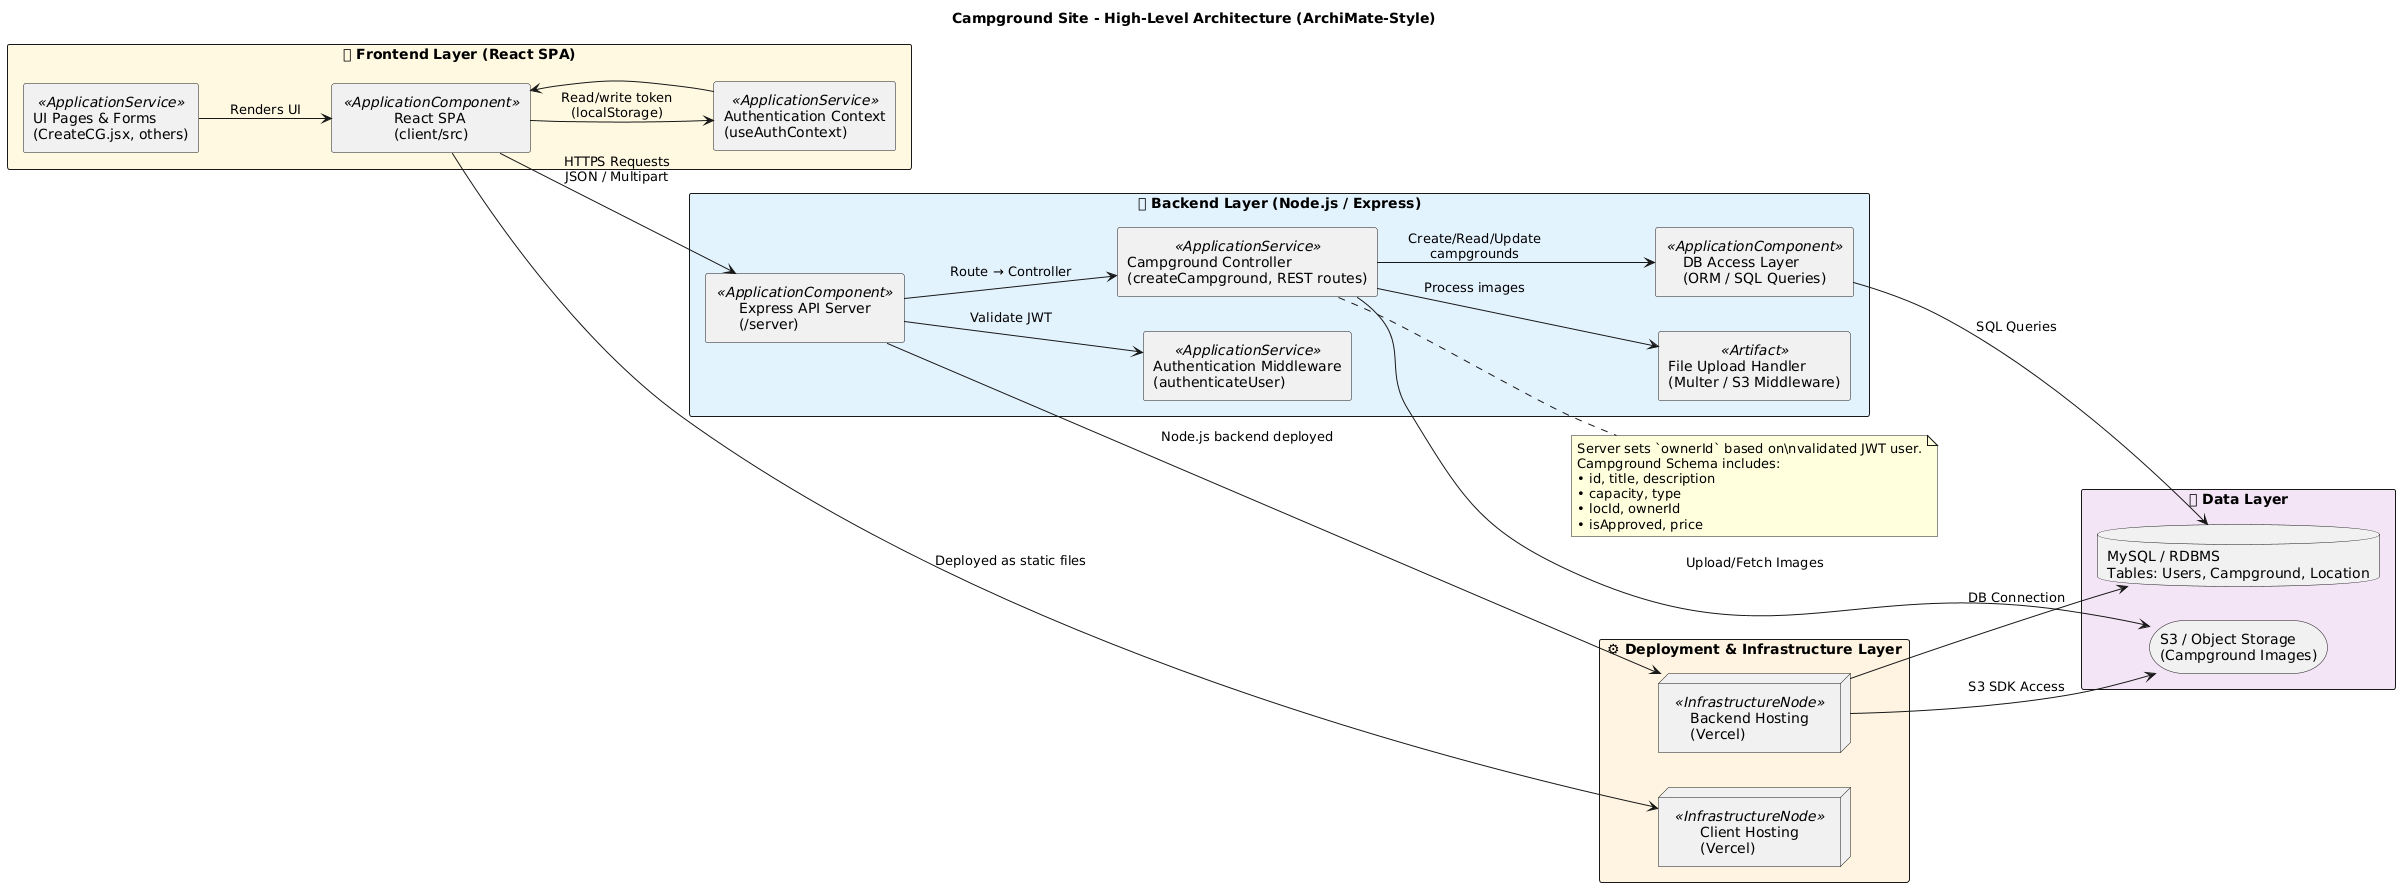

The diagram above was rendered by PlantUML. Its source (embedded in the PNG):
@startuml
title **Campground Site - High-Level Architecture (ArchiMate-Style)**

skinparam shadowing false
skinparam componentStyle rectangle
skinparam packageStyle rect
left to right direction

' ------------------------ FRONTEND ------------------------
package "🌐 Frontend Layer (React SPA)" as FRONTEND #FFF8E1 {
  component "React SPA\n(client/src)" as ReactApp <<ApplicationComponent>>
  component "UI Pages & Forms\n(CreateCG.jsx, others)" as Pages <<ApplicationService>>
  component "Authentication Context\n(useAuthContext)" as AuthCtx <<ApplicationService>>
}

' ------------------------ BACKEND ------------------------
package "🟦 Backend Layer (Node.js / Express)" as BACKEND #E3F2FD {
  component "Express API Server\n(/server)" as API <<ApplicationComponent>>
  component "Authentication Middleware\n(authenticateUser)" as AuthMW <<ApplicationService>>
  component "Campground Controller\n(createCampground, REST routes)" as CGCtrl <<ApplicationService>>
  component "File Upload Handler\n(Multer / S3 Middleware)" as Upload <<Artifact>>
  component "DB Access Layer\n(ORM / SQL Queries)" as DBAccess <<ApplicationComponent>>
}

' ------------------------ DATA STORES ------------------------
package "🗄 Data Layer" as DATA #F3E5F5 {
  database "MySQL / RDBMS\nTables: Users, Campground, Location" as MySQL
  storage "S3 / Object Storage\n(Campground Images)" as S3Store
}

' ------------------------ INFRASTRUCTURE ------------------------
package "⚙ Deployment & Infrastructure Layer" as INFRA #FFF3E0 {
  node "Client Hosting\n(Vercel)" as ClientHost <<InfrastructureNode>>
  node "Backend Hosting\n(Vercel)" as ServerHost <<InfrastructureNode>>
}

' ------------------------ RELATIONSHIPS / FLOWS ------------------------

' Frontend interactions
Pages --> ReactApp : "Renders UI"
ReactApp --> AuthCtx : "Read/write token\n(localStorage)"
AuthCtx --> ReactApp

ReactApp --> API : "HTTPS Requests\nJSON / Multipart"

' Backend flow
API --> AuthMW : "Validate JWT"
API --> CGCtrl : "Route → Controller"

CGCtrl --> Upload : "Process images"
CGCtrl --> DBAccess : "Create/Read/Update\ncampgrounds"

DBAccess --> MySQL : "SQL Queries"
CGCtrl --> S3Store : "Upload/Fetch Images"

' Infra links
ReactApp --> ClientHost : "Deployed as static files"
API --> ServerHost : "Node.js backend deployed"

ServerHost --> MySQL : "DB Connection"
ServerHost --> S3Store : "S3 SDK Access"

' ------------------------ NOTES ------------------------
note right of CGCtrl
Server sets `ownerId` based on\nvalidated JWT user.
Campground Schema includes:
• id, title, description  
• capacity, type  
• locId, ownerId  
• isApproved, price
end note
@enduml